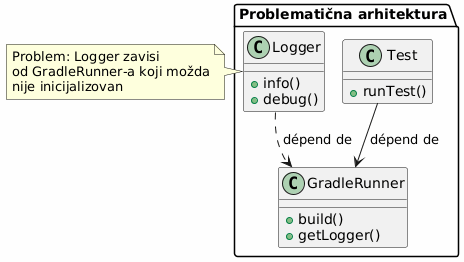

The diagram above was rendered by PlantUML. Its source (embedded in the PNG):
@startuml

skinparam backgroundColor #FEFEFE
skinparam componentStyle rectangle

package "Problematična arhitektura" {
    class Test {
        + runTest()
    }

    class GradleRunner {
        + build()
        + getLogger() ❌
    }

    class Logger {
        + info()
        + debug()
    }

    Test --> GradleRunner : dépend de
    Logger ..> GradleRunner : dépend de ❌
}

note right of Logger
Problem: Logger zavisi
od GradleRunner-a koji možda
nije inicijalizovan
end note

@enduml